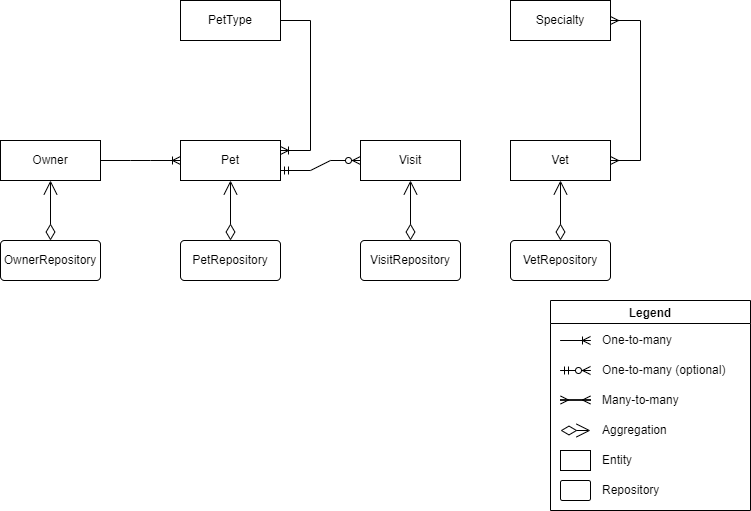

The diagram above was exported from draw.io. Its source (the exported page's mxGraphModel, read from the mxfile embedded in the PNG):
<mxGraphModel dx="1038" dy="547" grid="1" gridSize="10" guides="1" tooltips="1" connect="1" arrows="1" fold="1" page="1" pageScale="1" pageWidth="850" pageHeight="1100" math="0" shadow="0" extFonts="Permanent Marker^https://fonts.googleapis.com/css?family=Permanent+Marker">
  <root>
    <mxCell id="0" />
    <mxCell id="1" parent="0" />
    <mxCell id="CWJqDlmObqNkBj-PJZCn-1" value="Owner" style="whiteSpace=wrap;html=1;align=center;" vertex="1" parent="1">
      <mxGeometry x="40" y="200" width="100" height="40" as="geometry" />
    </mxCell>
    <mxCell id="CWJqDlmObqNkBj-PJZCn-2" value="Pet" style="whiteSpace=wrap;html=1;align=center;" vertex="1" parent="1">
      <mxGeometry x="220" y="200" width="100" height="40" as="geometry" />
    </mxCell>
    <mxCell id="CWJqDlmObqNkBj-PJZCn-3" value="Vet" style="whiteSpace=wrap;html=1;align=center;" vertex="1" parent="1">
      <mxGeometry x="550" y="200" width="100" height="40" as="geometry" />
    </mxCell>
    <mxCell id="CWJqDlmObqNkBj-PJZCn-4" value="Visit" style="whiteSpace=wrap;html=1;align=center;" vertex="1" parent="1">
      <mxGeometry x="400" y="200" width="100" height="40" as="geometry" />
    </mxCell>
    <mxCell id="CWJqDlmObqNkBj-PJZCn-6" value="Specialty" style="whiteSpace=wrap;html=1;align=center;" vertex="1" parent="1">
      <mxGeometry x="550" y="60" width="100" height="40" as="geometry" />
    </mxCell>
    <mxCell id="CWJqDlmObqNkBj-PJZCn-7" value="PetType" style="whiteSpace=wrap;html=1;align=center;" vertex="1" parent="1">
      <mxGeometry x="220" y="60" width="100" height="40" as="geometry" />
    </mxCell>
    <mxCell id="CWJqDlmObqNkBj-PJZCn-8" value="" style="edgeStyle=entityRelationEdgeStyle;fontSize=12;html=1;endArrow=ERoneToMany;rounded=0;" edge="1" parent="1" source="CWJqDlmObqNkBj-PJZCn-1" target="CWJqDlmObqNkBj-PJZCn-2">
      <mxGeometry width="100" height="100" relative="1" as="geometry">
        <mxPoint x="250" y="200" as="sourcePoint" />
        <mxPoint x="270" y="220" as="targetPoint" />
      </mxGeometry>
    </mxCell>
    <mxCell id="CWJqDlmObqNkBj-PJZCn-9" value="" style="edgeStyle=entityRelationEdgeStyle;fontSize=12;html=1;endArrow=ERoneToMany;rounded=0;entryX=1;entryY=0.25;entryDx=0;entryDy=0;" edge="1" parent="1" source="CWJqDlmObqNkBj-PJZCn-7" target="CWJqDlmObqNkBj-PJZCn-2">
      <mxGeometry width="100" height="100" relative="1" as="geometry">
        <mxPoint x="370" y="330" as="sourcePoint" />
        <mxPoint x="470" y="230" as="targetPoint" />
      </mxGeometry>
    </mxCell>
    <mxCell id="CWJqDlmObqNkBj-PJZCn-11" value="" style="edgeStyle=entityRelationEdgeStyle;fontSize=12;html=1;endArrow=ERzeroToMany;startArrow=ERmandOne;rounded=0;exitX=1;exitY=0.75;exitDx=0;exitDy=0;" edge="1" parent="1" source="CWJqDlmObqNkBj-PJZCn-2" target="CWJqDlmObqNkBj-PJZCn-4">
      <mxGeometry width="100" height="100" relative="1" as="geometry">
        <mxPoint x="370" y="330" as="sourcePoint" />
        <mxPoint x="470" y="230" as="targetPoint" />
      </mxGeometry>
    </mxCell>
    <mxCell id="CWJqDlmObqNkBj-PJZCn-12" value="" style="edgeStyle=entityRelationEdgeStyle;fontSize=12;html=1;endArrow=ERmany;startArrow=ERmany;rounded=0;" edge="1" parent="1" source="CWJqDlmObqNkBj-PJZCn-3" target="CWJqDlmObqNkBj-PJZCn-6">
      <mxGeometry width="100" height="100" relative="1" as="geometry">
        <mxPoint x="370" y="330" as="sourcePoint" />
        <mxPoint x="470" y="230" as="targetPoint" />
      </mxGeometry>
    </mxCell>
    <mxCell id="CWJqDlmObqNkBj-PJZCn-15" value="OwnerRepository" style="rounded=1;arcSize=10;whiteSpace=wrap;html=1;align=center;" vertex="1" parent="1">
      <mxGeometry x="40" y="300" width="100" height="40" as="geometry" />
    </mxCell>
    <mxCell id="CWJqDlmObqNkBj-PJZCn-16" value="VisitRepository" style="rounded=1;arcSize=10;whiteSpace=wrap;html=1;align=center;" vertex="1" parent="1">
      <mxGeometry x="400" y="300" width="100" height="40" as="geometry" />
    </mxCell>
    <mxCell id="CWJqDlmObqNkBj-PJZCn-17" value="VetRepository" style="rounded=1;arcSize=10;whiteSpace=wrap;html=1;align=center;" vertex="1" parent="1">
      <mxGeometry x="550" y="300" width="100" height="40" as="geometry" />
    </mxCell>
    <mxCell id="CWJqDlmObqNkBj-PJZCn-18" value="PetRepository" style="rounded=1;arcSize=10;whiteSpace=wrap;html=1;align=center;" vertex="1" parent="1">
      <mxGeometry x="220" y="300" width="100" height="40" as="geometry" />
    </mxCell>
    <mxCell id="CWJqDlmObqNkBj-PJZCn-21" value="" style="endArrow=open;html=1;endSize=12;startArrow=diamondThin;startSize=14;startFill=0;edgeStyle=orthogonalEdgeStyle;align=left;verticalAlign=bottom;rounded=0;" edge="1" parent="1" source="CWJqDlmObqNkBj-PJZCn-15" target="CWJqDlmObqNkBj-PJZCn-1">
      <mxGeometry x="-0.4" y="-30" relative="1" as="geometry">
        <mxPoint x="340" y="280" as="sourcePoint" />
        <mxPoint x="500" y="280" as="targetPoint" />
        <mxPoint as="offset" />
      </mxGeometry>
    </mxCell>
    <mxCell id="CWJqDlmObqNkBj-PJZCn-22" value="" style="endArrow=open;html=1;endSize=12;startArrow=diamondThin;startSize=14;startFill=0;edgeStyle=orthogonalEdgeStyle;align=left;verticalAlign=bottom;rounded=0;" edge="1" parent="1" source="CWJqDlmObqNkBj-PJZCn-18" target="CWJqDlmObqNkBj-PJZCn-2">
      <mxGeometry x="-0.4" y="-30" relative="1" as="geometry">
        <mxPoint x="100" y="310" as="sourcePoint" />
        <mxPoint x="100" y="250" as="targetPoint" />
        <mxPoint as="offset" />
      </mxGeometry>
    </mxCell>
    <mxCell id="CWJqDlmObqNkBj-PJZCn-23" value="" style="endArrow=open;html=1;endSize=12;startArrow=diamondThin;startSize=14;startFill=0;edgeStyle=orthogonalEdgeStyle;align=left;verticalAlign=bottom;rounded=0;" edge="1" parent="1" source="CWJqDlmObqNkBj-PJZCn-16" target="CWJqDlmObqNkBj-PJZCn-4">
      <mxGeometry x="-0.4" y="-30" relative="1" as="geometry">
        <mxPoint x="110" y="320" as="sourcePoint" />
        <mxPoint x="110" y="260" as="targetPoint" />
        <mxPoint as="offset" />
      </mxGeometry>
    </mxCell>
    <mxCell id="CWJqDlmObqNkBj-PJZCn-24" value="" style="endArrow=open;html=1;endSize=12;startArrow=diamondThin;startSize=14;startFill=0;edgeStyle=orthogonalEdgeStyle;align=left;verticalAlign=bottom;rounded=0;" edge="1" parent="1" source="CWJqDlmObqNkBj-PJZCn-17" target="CWJqDlmObqNkBj-PJZCn-3">
      <mxGeometry x="-0.4" y="-30" relative="1" as="geometry">
        <mxPoint x="120" y="330" as="sourcePoint" />
        <mxPoint x="120" y="270" as="targetPoint" />
        <mxPoint as="offset" />
      </mxGeometry>
    </mxCell>
    <mxCell id="CWJqDlmObqNkBj-PJZCn-25" value="Legend" style="swimlane;" vertex="1" parent="1">
      <mxGeometry x="590" y="360" width="200" height="210" as="geometry" />
    </mxCell>
    <mxCell id="CWJqDlmObqNkBj-PJZCn-26" value="" style="edgeStyle=entityRelationEdgeStyle;fontSize=12;html=1;endArrow=ERoneToMany;rounded=0;" edge="1" parent="CWJqDlmObqNkBj-PJZCn-25">
      <mxGeometry width="100" height="100" relative="1" as="geometry">
        <mxPoint x="10" y="40" as="sourcePoint" />
        <mxPoint x="40" y="40" as="targetPoint" />
      </mxGeometry>
    </mxCell>
    <mxCell id="CWJqDlmObqNkBj-PJZCn-27" value="One-to-many" style="text;html=1;align=left;verticalAlign=middle;resizable=0;points=[];autosize=1;strokeColor=none;fillColor=none;" vertex="1" parent="CWJqDlmObqNkBj-PJZCn-25">
      <mxGeometry x="50" y="30" width="90" height="20" as="geometry" />
    </mxCell>
    <mxCell id="CWJqDlmObqNkBj-PJZCn-28" value="" style="edgeStyle=entityRelationEdgeStyle;fontSize=12;html=1;endArrow=ERzeroToMany;startArrow=ERmandOne;rounded=0;" edge="1" parent="CWJqDlmObqNkBj-PJZCn-25">
      <mxGeometry width="100" height="100" relative="1" as="geometry">
        <mxPoint x="10" y="70" as="sourcePoint" />
        <mxPoint x="40" y="70" as="targetPoint" />
      </mxGeometry>
    </mxCell>
    <mxCell id="CWJqDlmObqNkBj-PJZCn-29" value="One-to-many (optional)" style="text;html=1;align=left;verticalAlign=middle;resizable=0;points=[];autosize=1;strokeColor=none;fillColor=none;" vertex="1" parent="CWJqDlmObqNkBj-PJZCn-25">
      <mxGeometry x="50" y="60" width="140" height="20" as="geometry" />
    </mxCell>
    <mxCell id="CWJqDlmObqNkBj-PJZCn-30" value="" style="edgeStyle=entityRelationEdgeStyle;fontSize=12;html=1;endArrow=ERmany;startArrow=ERmany;rounded=0;" edge="1" parent="CWJqDlmObqNkBj-PJZCn-25">
      <mxGeometry width="100" height="100" relative="1" as="geometry">
        <mxPoint x="10" y="99.5" as="sourcePoint" />
        <mxPoint x="40" y="99.5" as="targetPoint" />
      </mxGeometry>
    </mxCell>
    <mxCell id="CWJqDlmObqNkBj-PJZCn-32" value="&lt;div style=&quot;&quot;&gt;&lt;span&gt;Many-to-many&lt;/span&gt;&lt;/div&gt;" style="text;html=1;align=left;verticalAlign=middle;resizable=0;points=[];autosize=1;strokeColor=none;fillColor=none;" vertex="1" parent="CWJqDlmObqNkBj-PJZCn-25">
      <mxGeometry x="50" y="90" width="90" height="20" as="geometry" />
    </mxCell>
    <mxCell id="CWJqDlmObqNkBj-PJZCn-33" value="" style="endArrow=open;html=1;endSize=12;startArrow=diamondThin;startSize=14;startFill=0;edgeStyle=orthogonalEdgeStyle;align=left;verticalAlign=bottom;rounded=0;" edge="1" parent="CWJqDlmObqNkBj-PJZCn-25">
      <mxGeometry x="-0.25" y="30" relative="1" as="geometry">
        <mxPoint x="10" y="130" as="sourcePoint" />
        <mxPoint x="40" y="130" as="targetPoint" />
        <mxPoint as="offset" />
      </mxGeometry>
    </mxCell>
    <mxCell id="CWJqDlmObqNkBj-PJZCn-34" value="Aggregation" style="text;html=1;align=left;verticalAlign=middle;resizable=0;points=[];autosize=1;strokeColor=none;fillColor=none;" vertex="1" parent="CWJqDlmObqNkBj-PJZCn-25">
      <mxGeometry x="50" y="120" width="80" height="20" as="geometry" />
    </mxCell>
    <mxCell id="CWJqDlmObqNkBj-PJZCn-35" value="" style="html=1;" vertex="1" parent="CWJqDlmObqNkBj-PJZCn-25">
      <mxGeometry x="10" y="150" width="30" height="20" as="geometry" />
    </mxCell>
    <mxCell id="CWJqDlmObqNkBj-PJZCn-38" value="Entity" style="text;html=1;align=left;verticalAlign=middle;resizable=0;points=[];autosize=1;strokeColor=none;fillColor=none;" vertex="1" parent="CWJqDlmObqNkBj-PJZCn-25">
      <mxGeometry x="50" y="150" width="50" height="20" as="geometry" />
    </mxCell>
    <mxCell id="CWJqDlmObqNkBj-PJZCn-39" value="" style="rounded=1;arcSize=10;whiteSpace=wrap;html=1;align=center;" vertex="1" parent="CWJqDlmObqNkBj-PJZCn-25">
      <mxGeometry x="10" y="180" width="30" height="20" as="geometry" />
    </mxCell>
    <mxCell id="CWJqDlmObqNkBj-PJZCn-40" value="Repository" style="text;html=1;align=left;verticalAlign=middle;resizable=0;points=[];autosize=1;strokeColor=none;fillColor=none;" vertex="1" parent="CWJqDlmObqNkBj-PJZCn-25">
      <mxGeometry x="50" y="180" width="70" height="20" as="geometry" />
    </mxCell>
  </root>
</mxGraphModel>